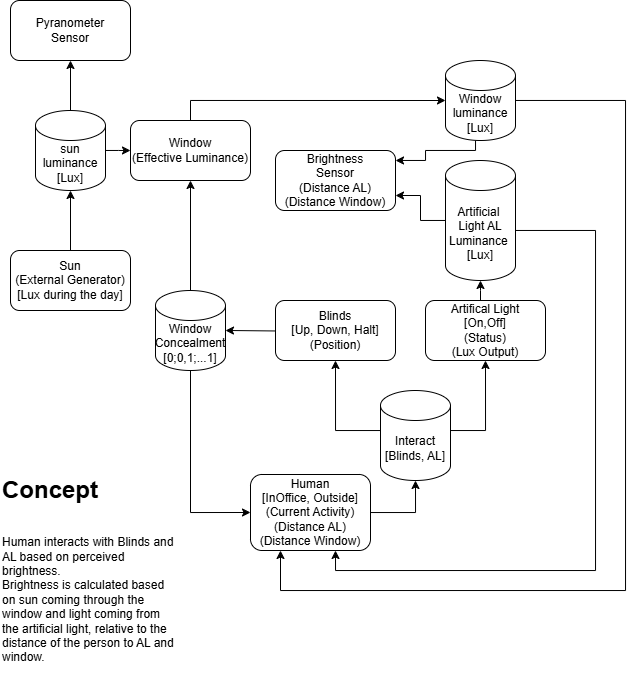

The diagram above was exported from draw.io. Its source (the exported page's mxGraphModel, read from the mxfile embedded in the PNG):
<mxGraphModel dx="1430" dy="757" grid="1" gridSize="10" guides="1" tooltips="1" connect="1" arrows="1" fold="1" page="1" pageScale="1" pageWidth="827" pageHeight="1169" math="0" shadow="0">
  <root>
    <mxCell id="0" />
    <mxCell id="1" parent="0" />
    <mxCell id="TrFDfpndQ_45Q1m87SlC-1" value="Human&lt;div&gt;[InOffice, Outside]&lt;/div&gt;&lt;div&gt;(Current Activity)&lt;br&gt;&lt;div&gt;(Distance AL)&lt;/div&gt;&lt;div&gt;(Distance Window)&lt;/div&gt;&lt;/div&gt;" style="rounded=1;whiteSpace=wrap;html=1;" vertex="1" parent="1">
      <mxGeometry x="260" y="484" width="120" height="76" as="geometry" />
    </mxCell>
    <mxCell id="TrFDfpndQ_45Q1m87SlC-2" value="Sun&lt;br&gt;(External Generator)&lt;div&gt;[Lux during the day]&lt;/div&gt;" style="rounded=1;whiteSpace=wrap;html=1;" vertex="1" parent="1">
      <mxGeometry x="20" y="260" width="120" height="60" as="geometry" />
    </mxCell>
    <mxCell id="TrFDfpndQ_45Q1m87SlC-7" value="Artifical Light&lt;div&gt;[On,Off]&lt;/div&gt;&lt;div&gt;(Status)&lt;/div&gt;&lt;div&gt;(Lux Output)&lt;/div&gt;" style="rounded=1;whiteSpace=wrap;html=1;" vertex="1" parent="1">
      <mxGeometry x="435" y="310" width="120" height="60" as="geometry" />
    </mxCell>
    <mxCell id="TrFDfpndQ_45Q1m87SlC-64" style="edgeStyle=orthogonalEdgeStyle;rounded=0;orthogonalLoop=1;jettySize=auto;html=1;" edge="1" parent="1" target="TrFDfpndQ_45Q1m87SlC-32">
      <mxGeometry relative="1" as="geometry">
        <mxPoint x="345" y="340" as="sourcePoint" />
      </mxGeometry>
    </mxCell>
    <mxCell id="TrFDfpndQ_45Q1m87SlC-11" value="Blinds&lt;div&gt;[Up, Down, Halt]&lt;/div&gt;&lt;div&gt;(Position)&lt;/div&gt;" style="rounded=1;whiteSpace=wrap;html=1;" vertex="1" parent="1">
      <mxGeometry x="285" y="310" width="120" height="60" as="geometry" />
    </mxCell>
    <mxCell id="TrFDfpndQ_45Q1m87SlC-19" value="Pyranometer&lt;br&gt;Sensor" style="rounded=1;whiteSpace=wrap;html=1;" vertex="1" parent="1">
      <mxGeometry x="20" y="10" width="120" height="60" as="geometry" />
    </mxCell>
    <mxCell id="TrFDfpndQ_45Q1m87SlC-21" value="Brightness&lt;br&gt;Sensor&lt;div&gt;(Distance AL)&lt;/div&gt;&lt;div&gt;(Distance Window)&lt;/div&gt;" style="rounded=1;whiteSpace=wrap;html=1;" vertex="1" parent="1">
      <mxGeometry x="285" y="160" width="120" height="60" as="geometry" />
    </mxCell>
    <mxCell id="TrFDfpndQ_45Q1m87SlC-27" style="edgeStyle=orthogonalEdgeStyle;rounded=0;orthogonalLoop=1;jettySize=auto;html=1;entryX=0;entryY=0.5;entryDx=0;entryDy=0;" edge="1" parent="1" source="TrFDfpndQ_45Q1m87SlC-25" target="TrFDfpndQ_45Q1m87SlC-47">
      <mxGeometry relative="1" as="geometry">
        <mxPoint x="215" y="70" as="targetPoint" />
        <Array as="points">
          <mxPoint x="128" y="160" />
        </Array>
      </mxGeometry>
    </mxCell>
    <mxCell id="TrFDfpndQ_45Q1m87SlC-34" style="edgeStyle=orthogonalEdgeStyle;rounded=0;orthogonalLoop=1;jettySize=auto;html=1;entryX=0.5;entryY=1;entryDx=0;entryDy=0;" edge="1" parent="1" source="TrFDfpndQ_45Q1m87SlC-25" target="TrFDfpndQ_45Q1m87SlC-19">
      <mxGeometry relative="1" as="geometry">
        <mxPoint x="45" y="190" as="targetPoint" />
        <Array as="points">
          <mxPoint x="80" y="130" />
          <mxPoint x="80" y="130" />
        </Array>
      </mxGeometry>
    </mxCell>
    <mxCell id="TrFDfpndQ_45Q1m87SlC-25" value="&lt;div&gt;sun&lt;/div&gt;luminance&lt;div&gt;[Lux]&lt;/div&gt;" style="shape=cylinder3;whiteSpace=wrap;html=1;boundedLbl=1;backgroundOutline=1;size=15;" vertex="1" parent="1">
      <mxGeometry x="45" y="120" width="70" height="80" as="geometry" />
    </mxCell>
    <mxCell id="TrFDfpndQ_45Q1m87SlC-59" style="edgeStyle=orthogonalEdgeStyle;rounded=0;orthogonalLoop=1;jettySize=auto;html=1;" edge="1" parent="1" source="TrFDfpndQ_45Q1m87SlC-29">
      <mxGeometry relative="1" as="geometry">
        <mxPoint x="345" y="560" as="targetPoint" />
        <Array as="points">
          <mxPoint x="605" y="240" />
          <mxPoint x="605" y="580" />
          <mxPoint x="345" y="580" />
        </Array>
      </mxGeometry>
    </mxCell>
    <mxCell id="TrFDfpndQ_45Q1m87SlC-67" style="edgeStyle=orthogonalEdgeStyle;rounded=0;orthogonalLoop=1;jettySize=auto;html=1;entryX=1;entryY=0.75;entryDx=0;entryDy=0;" edge="1" parent="1" source="TrFDfpndQ_45Q1m87SlC-29" target="TrFDfpndQ_45Q1m87SlC-21">
      <mxGeometry relative="1" as="geometry" />
    </mxCell>
    <mxCell id="TrFDfpndQ_45Q1m87SlC-29" value="&lt;div&gt;Artificial&amp;nbsp;&lt;/div&gt;&lt;div&gt;Light AL&lt;/div&gt;&lt;div&gt;Luminance&amp;nbsp;&lt;/div&gt;&lt;div&gt;[Lux]&lt;/div&gt;" style="shape=cylinder3;whiteSpace=wrap;html=1;boundedLbl=1;backgroundOutline=1;size=15;" vertex="1" parent="1">
      <mxGeometry x="455" y="170" width="70" height="120" as="geometry" />
    </mxCell>
    <mxCell id="TrFDfpndQ_45Q1m87SlC-30" style="edgeStyle=orthogonalEdgeStyle;rounded=0;orthogonalLoop=1;jettySize=auto;html=1;entryX=0.5;entryY=1;entryDx=0;entryDy=0;entryPerimeter=0;" edge="1" parent="1" source="TrFDfpndQ_45Q1m87SlC-7" target="TrFDfpndQ_45Q1m87SlC-29">
      <mxGeometry relative="1" as="geometry">
        <mxPoint x="495" y="300" as="targetPoint" />
        <Array as="points">
          <mxPoint x="490" y="300" />
          <mxPoint x="490" y="300" />
        </Array>
      </mxGeometry>
    </mxCell>
    <mxCell id="TrFDfpndQ_45Q1m87SlC-50" style="edgeStyle=orthogonalEdgeStyle;rounded=0;orthogonalLoop=1;jettySize=auto;html=1;entryX=0;entryY=0.5;entryDx=0;entryDy=0;" edge="1" parent="1" source="TrFDfpndQ_45Q1m87SlC-32" target="TrFDfpndQ_45Q1m87SlC-1">
      <mxGeometry relative="1" as="geometry">
        <mxPoint x="320" y="522.0000000000002" as="targetPoint" />
        <Array as="points">
          <mxPoint x="200" y="522" />
        </Array>
      </mxGeometry>
    </mxCell>
    <mxCell id="TrFDfpndQ_45Q1m87SlC-62" style="edgeStyle=orthogonalEdgeStyle;rounded=0;orthogonalLoop=1;jettySize=auto;html=1;entryX=0.5;entryY=1;entryDx=0;entryDy=0;" edge="1" parent="1" source="TrFDfpndQ_45Q1m87SlC-32" target="TrFDfpndQ_45Q1m87SlC-47">
      <mxGeometry relative="1" as="geometry" />
    </mxCell>
    <mxCell id="TrFDfpndQ_45Q1m87SlC-32" value="&lt;div&gt;Window&lt;/div&gt;&lt;div&gt;Concealment&lt;/div&gt;&lt;div&gt;[0;0,1;...1]&lt;/div&gt;" style="shape=cylinder3;whiteSpace=wrap;html=1;boundedLbl=1;backgroundOutline=1;size=15;" vertex="1" parent="1">
      <mxGeometry x="165" y="300" width="70" height="80" as="geometry" />
    </mxCell>
    <mxCell id="TrFDfpndQ_45Q1m87SlC-41" style="edgeStyle=orthogonalEdgeStyle;rounded=0;orthogonalLoop=1;jettySize=auto;html=1;entryX=0.5;entryY=1;entryDx=0;entryDy=0;" edge="1" parent="1" source="TrFDfpndQ_45Q1m87SlC-36" target="TrFDfpndQ_45Q1m87SlC-7">
      <mxGeometry relative="1" as="geometry">
        <mxPoint x="493" y="390" as="targetPoint" />
        <Array as="points">
          <mxPoint x="495" y="440" />
        </Array>
      </mxGeometry>
    </mxCell>
    <mxCell id="TrFDfpndQ_45Q1m87SlC-42" style="edgeStyle=orthogonalEdgeStyle;rounded=0;orthogonalLoop=1;jettySize=auto;html=1;entryX=0.5;entryY=1;entryDx=0;entryDy=0;" edge="1" parent="1" source="TrFDfpndQ_45Q1m87SlC-36" target="TrFDfpndQ_45Q1m87SlC-11">
      <mxGeometry relative="1" as="geometry">
        <Array as="points">
          <mxPoint x="345" y="440" />
        </Array>
      </mxGeometry>
    </mxCell>
    <mxCell id="TrFDfpndQ_45Q1m87SlC-36" value="Interact&lt;div&gt;[Blinds, AL]&lt;/div&gt;" style="shape=cylinder3;whiteSpace=wrap;html=1;boundedLbl=1;backgroundOutline=1;size=15;" vertex="1" parent="1">
      <mxGeometry x="390" y="400" width="70" height="90" as="geometry" />
    </mxCell>
    <mxCell id="TrFDfpndQ_45Q1m87SlC-37" style="edgeStyle=orthogonalEdgeStyle;rounded=0;orthogonalLoop=1;jettySize=auto;html=1;entryX=0.5;entryY=1;entryDx=0;entryDy=0;entryPerimeter=0;" edge="1" parent="1" source="TrFDfpndQ_45Q1m87SlC-1" target="TrFDfpndQ_45Q1m87SlC-36">
      <mxGeometry relative="1" as="geometry" />
    </mxCell>
    <mxCell id="TrFDfpndQ_45Q1m87SlC-47" value="Window&lt;div&gt;&lt;span style=&quot;background-color: transparent; color: light-dark(rgb(0, 0, 0), rgb(255, 255, 255));&quot;&gt;(Effective Luminance)&lt;/span&gt;&lt;/div&gt;" style="rounded=1;whiteSpace=wrap;html=1;" vertex="1" parent="1">
      <mxGeometry x="140" y="130" width="120" height="60" as="geometry" />
    </mxCell>
    <mxCell id="TrFDfpndQ_45Q1m87SlC-65" style="edgeStyle=orthogonalEdgeStyle;rounded=0;orthogonalLoop=1;jettySize=auto;html=1;entryX=0.25;entryY=1;entryDx=0;entryDy=0;" edge="1" parent="1" source="TrFDfpndQ_45Q1m87SlC-43" target="TrFDfpndQ_45Q1m87SlC-1">
      <mxGeometry relative="1" as="geometry">
        <Array as="points">
          <mxPoint x="635" y="110" />
          <mxPoint x="635" y="600" />
          <mxPoint x="290" y="600" />
        </Array>
      </mxGeometry>
    </mxCell>
    <mxCell id="TrFDfpndQ_45Q1m87SlC-68" style="edgeStyle=orthogonalEdgeStyle;rounded=0;orthogonalLoop=1;jettySize=auto;html=1;" edge="1" parent="1" source="TrFDfpndQ_45Q1m87SlC-43">
      <mxGeometry relative="1" as="geometry">
        <mxPoint x="405" y="170" as="targetPoint" />
        <Array as="points">
          <mxPoint x="485" y="160" />
          <mxPoint x="435" y="160" />
          <mxPoint x="435" y="170" />
          <mxPoint x="405" y="170" />
        </Array>
      </mxGeometry>
    </mxCell>
    <mxCell id="TrFDfpndQ_45Q1m87SlC-43" value="&lt;div&gt;Window&lt;/div&gt;luminance&lt;div&gt;[Lux]&lt;/div&gt;" style="shape=cylinder3;whiteSpace=wrap;html=1;boundedLbl=1;backgroundOutline=1;size=15;" vertex="1" parent="1">
      <mxGeometry x="455" y="70" width="70" height="80" as="geometry" />
    </mxCell>
    <mxCell id="TrFDfpndQ_45Q1m87SlC-58" style="edgeStyle=orthogonalEdgeStyle;rounded=0;orthogonalLoop=1;jettySize=auto;html=1;entryX=0.5;entryY=1;entryDx=0;entryDy=0;entryPerimeter=0;" edge="1" parent="1" source="TrFDfpndQ_45Q1m87SlC-2" target="TrFDfpndQ_45Q1m87SlC-25">
      <mxGeometry relative="1" as="geometry" />
    </mxCell>
    <mxCell id="TrFDfpndQ_45Q1m87SlC-66" style="edgeStyle=orthogonalEdgeStyle;rounded=0;orthogonalLoop=1;jettySize=auto;html=1;entryX=0;entryY=0.5;entryDx=0;entryDy=0;entryPerimeter=0;" edge="1" parent="1" source="TrFDfpndQ_45Q1m87SlC-47" target="TrFDfpndQ_45Q1m87SlC-43">
      <mxGeometry relative="1" as="geometry">
        <Array as="points">
          <mxPoint x="200" y="110" />
        </Array>
      </mxGeometry>
    </mxCell>
    <mxCell id="TrFDfpndQ_45Q1m87SlC-70" value="&lt;h1 style=&quot;margin-top: 0px;&quot;&gt;Concept&lt;/h1&gt;&lt;div&gt;&lt;br&gt;&lt;/div&gt;&lt;div&gt;Human interacts with Blinds and AL based on perceived brightness.&lt;br&gt;Brightness is calculated based on sun coming through the window and light coming from the artificial light, relative to the distance of the person to AL and window.&lt;/div&gt;" style="text;html=1;whiteSpace=wrap;overflow=hidden;rounded=0;" vertex="1" parent="1">
      <mxGeometry x="10" y="479" width="180" height="210" as="geometry" />
    </mxCell>
  </root>
</mxGraphModel>